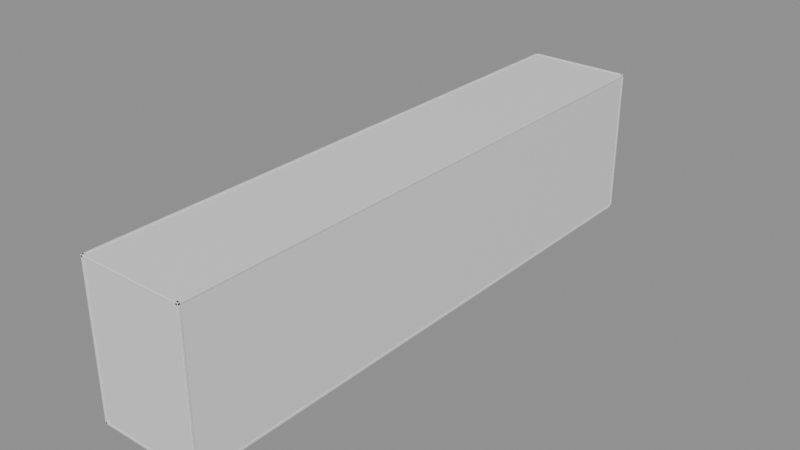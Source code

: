 # Source: Room26Walls.blend  (saved by Blender 5.2.44; exported with 4.5.12 LTS)
import bpy
from mathutils import Matrix  # noqa: F401  (used for matrix-valued properties, if any)

bpy.ops.wm.read_factory_settings(use_empty=True)
scene = bpy.context.scene
scene.name = 'Room26Walls'

# ---- collections
col_editablewalls = bpy.data.collections.new('EditableWalls'); scene.collection.children.link(col_editablewalls)
col_roomreference_locked = bpy.data.collections.new('RoomReference_LOCKED'); scene.collection.children.link(col_roomreference_locked)

# ---- materials (node trees are filled in below, after node groups)
mat_roomwallmaterial = bpy.data.materials.new('RoomWallMaterial')
mat_roomwallmaterial.diffuse_color = (0.3, 0.39, 0.42, 1.0)
mat_roomreferencematerial = bpy.data.materials.new('RoomReferenceMaterial')
mat_roomreferencematerial.diffuse_color = (0.16, 0.24, 0.28, 1.0)

# ---- material node trees
mat_roomwallmaterial.use_nodes = True; mat_roomwallmaterial.node_tree.nodes.clear()
_N = mat_roomwallmaterial.node_tree.nodes; _L = mat_roomwallmaterial.node_tree.links
n0 = _N.new('ShaderNodeBsdfPrincipled'); n0.name = 'Principled BSDF'; n0.location = (-200, 100)
n0.inputs[10].default_value = 0.005
n1 = _N.new('ShaderNodeOutputMaterial'); n1.name = 'Material Output'; n1.location = (200, 100)
_L.new(n0.outputs[0], n1.inputs[0])
n1.is_active_output = True
mat_roomreferencematerial.use_nodes = True; mat_roomreferencematerial.node_tree.nodes.clear()
_N = mat_roomreferencematerial.node_tree.nodes; _L = mat_roomreferencematerial.node_tree.links
n0 = _N.new('ShaderNodeBsdfPrincipled'); n0.name = 'Principled BSDF'; n0.location = (-200, 100)
n0.inputs[10].default_value = 0.005
n1 = _N.new('ShaderNodeOutputMaterial'); n1.name = 'Material Output'; n1.location = (200, 100)
_L.new(n0.outputs[0], n1.inputs[0])
n1.is_active_output = True

# ---- meshes
me_startrail_1_mesh = bpy.data.meshes.new('StartRail-1_Mesh')
me_startrail_1_mesh.from_pydata([(-0.21, -10.9, -0.61), (0.21, -10.9, -0.61), (0.21, 10.9, -0.61), (-0.21, 10.9, -0.61), (-0.21, -10.9, 0.61), (0.21, -10.9, 0.61), (0.21, 10.9, 0.61), (-0.21, 10.9, 0.61)], [], [(0, 1, 2, 3), (4, 7, 6, 5), (0, 4, 5, 1), (1, 5, 6, 2), (2, 6, 7, 3), (4, 0, 3, 7)])
me_startrail_1_mesh.materials.append(mat_roomwallmaterial)
me_startrail_1_mesh.update()
me_exitrail_1_mesh = bpy.data.meshes.new('ExitRail-1_Mesh')
me_exitrail_1_mesh.from_pydata([(-0.21, -16.65, -0.61), (0.21, -16.65, -0.61), (0.21, 16.65, -0.61), (-0.21, 16.65, -0.61), (-0.21, -16.65, 0.61), (0.21, -16.65, 0.61), (0.21, 16.65, 0.61), (-0.21, 16.65, 0.61)], [], [(0, 1, 2, 3), (4, 7, 6, 5), (0, 4, 5, 1), (1, 5, 6, 2), (2, 6, 7, 3), (4, 0, 3, 7)])
me_exitrail_1_mesh.materials.append(mat_roomwallmaterial)
me_exitrail_1_mesh.update()
me_startrail1_mesh = bpy.data.meshes.new('StartRail1_Mesh')
me_startrail1_mesh.from_pydata([(-0.21, -10.9, -0.61), (0.21, -10.9, -0.61), (0.21, 10.9, -0.61), (-0.21, 10.9, -0.61), (-0.21, -10.9, 0.61), (0.21, -10.9, 0.61), (0.21, 10.9, 0.61), (-0.21, 10.9, 0.61)], [], [(0, 1, 2, 3), (4, 7, 6, 5), (0, 4, 5, 1), (1, 5, 6, 2), (2, 6, 7, 3), (4, 0, 3, 7)])
me_startrail1_mesh.materials.append(mat_roomwallmaterial)
me_startrail1_mesh.update()
me_exitrail1_mesh = bpy.data.meshes.new('ExitRail1_Mesh')
me_exitrail1_mesh.from_pydata([(-0.21, -16.65, -0.61), (0.21, -16.65, -0.61), (0.21, 16.65, -0.61), (-0.21, 16.65, -0.61), (-0.21, -16.65, 0.61), (0.21, -16.65, 0.61), (0.21, 16.65, 0.61), (-0.21, 16.65, 0.61)], [], [(0, 1, 2, 3), (4, 7, 6, 5), (0, 4, 5, 1), (1, 5, 6, 2), (2, 6, 7, 3), (4, 0, 3, 7)])
me_exitrail1_mesh.materials.append(mat_roomwallmaterial)
me_exitrail1_mesh.update()
me_ref_000_hazardfloor_mesh = bpy.data.meshes.new('REF_000_HazardFloor_Mesh')
me_ref_000_hazardfloor_mesh.from_pydata([(-14.35, -79.35, -0.25), (14.35, -79.35, -0.25), (14.35, 79.35, -0.25), (-14.35, 79.35, -0.25), (-14.35, -79.35, 0.25), (14.35, -79.35, 0.25), (14.35, 79.35, 0.25), (-14.35, 79.35, 0.25)], [], [(0, 1, 2, 3), (4, 7, 6, 5), (0, 4, 5, 1), (1, 5, 6, 2), (2, 6, 7, 3), (4, 0, 3, 7)])
me_ref_000_hazardfloor_mesh.materials.append(mat_roomreferencematerial)
me_ref_000_hazardfloor_mesh.update()
me_ref_001_ceiling_mesh = bpy.data.meshes.new('REF_001_Ceiling_Mesh')
me_ref_001_ceiling_mesh.from_pydata([(-14.35, -79.35, -0.2), (14.35, -79.35, -0.2), (14.35, 79.35, -0.2), (-14.35, 79.35, -0.2), (-14.35, -79.35, 0.2), (14.35, -79.35, 0.2), (14.35, 79.35, 0.2), (-14.35, 79.35, 0.2)], [], [(0, 1, 2, 3), (4, 7, 6, 5), (0, 4, 5, 1), (1, 5, 6, 2), (2, 6, 7, 3), (4, 0, 3, 7)])
me_ref_001_ceiling_mesh.materials.append(mat_roomreferencematerial)
me_ref_001_ceiling_mesh.update()
me_ref_002_leftwall_mesh = bpy.data.meshes.new('REF_002_LeftWall_Mesh')
me_ref_002_leftwall_mesh.from_pydata([(-0.225, -79.35, -20.27), (0.225, -79.35, -20.27), (0.225, 79.35, -20.27), (-0.225, 79.35, -20.27), (-0.225, -79.35, 20.27), (0.225, -79.35, 20.27), (0.225, 79.35, 20.27), (-0.225, 79.35, 20.27)], [], [(0, 1, 2, 3), (4, 7, 6, 5), (0, 4, 5, 1), (1, 5, 6, 2), (2, 6, 7, 3), (4, 0, 3, 7)])
me_ref_002_leftwall_mesh.materials.append(mat_roomreferencematerial)
me_ref_002_leftwall_mesh.update()
me_ref_003_rightwall_mesh = bpy.data.meshes.new('REF_003_RightWall_Mesh')
me_ref_003_rightwall_mesh.from_pydata([(-0.225, -79.35, -20.27), (0.225, -79.35, -20.27), (0.225, 79.35, -20.27), (-0.225, 79.35, -20.27), (-0.225, -79.35, 20.27), (0.225, -79.35, 20.27), (0.225, 79.35, 20.27), (-0.225, 79.35, 20.27)], [], [(0, 1, 2, 3), (4, 7, 6, 5), (0, 4, 5, 1), (1, 5, 6, 2), (2, 6, 7, 3), (4, 0, 3, 7)])
me_ref_003_rightwall_mesh.materials.append(mat_roomreferencematerial)
me_ref_003_rightwall_mesh.update()
me_ref_004_backwall_mesh = bpy.data.meshes.new('REF_004_BackWall_Mesh')
me_ref_004_backwall_mesh.from_pydata([(-14.35, -0.225, -20.27), (14.35, -0.225, -20.27), (14.35, 0.225, -20.27), (-14.35, 0.225, -20.27), (-14.35, -0.225, 20.27), (14.35, -0.225, 20.27), (14.35, 0.225, 20.27), (-14.35, 0.225, 20.27)], [], [(0, 1, 2, 3), (4, 7, 6, 5), (0, 4, 5, 1), (1, 5, 6, 2), (2, 6, 7, 3), (4, 0, 3, 7)])
me_ref_004_backwall_mesh.materials.append(mat_roomreferencematerial)
me_ref_004_backwall_mesh.update()
me_ref_005_exitwall_mesh = bpy.data.meshes.new('REF_005_ExitWall_Mesh')
me_ref_005_exitwall_mesh.from_pydata([(-14.35, -0.225, -20.27), (14.35, -0.225, -20.27), (14.35, 0.225, -20.27), (-14.35, 0.225, -20.27), (-14.35, -0.225, 20.27), (14.35, -0.225, 20.27), (14.35, 0.225, 20.27), (-14.35, 0.225, 20.27)], [], [(0, 1, 2, 3), (4, 7, 6, 5), (0, 4, 5, 1), (1, 5, 6, 2), (2, 6, 7, 3), (4, 0, 3, 7)])
me_ref_005_exitwall_mesh.materials.append(mat_roomreferencematerial)
me_ref_005_exitwall_mesh.update()
me_ref_006_startdeck_mesh = bpy.data.meshes.new('REF_006_StartDeck_Mesh')
me_ref_006_startdeck_mesh.from_pydata([(-13.75, -11.0, -0.25), (13.75, -11.0, -0.25), (13.75, 11.0, -0.25), (-13.75, 11.0, -0.25), (-13.75, -11.0, 0.25), (13.75, -11.0, 0.25), (13.75, 11.0, 0.25), (-13.75, 11.0, 0.25)], [], [(0, 1, 2, 3), (4, 7, 6, 5), (0, 4, 5, 1), (1, 5, 6, 2), (2, 6, 7, 3), (4, 0, 3, 7)])
me_ref_006_startdeck_mesh.materials.append(mat_roomreferencematerial)
me_ref_006_startdeck_mesh.update()
me_ref_007_exitdeck_mesh = bpy.data.meshes.new('REF_007_ExitDeck_Mesh')
me_ref_007_exitdeck_mesh.from_pydata([(-10.0, -16.64, -0.25), (10.0, -16.64, -0.25), (10.0, 16.64, -0.25), (-10.0, 16.64, -0.25), (-10.0, -16.64, 0.25), (10.0, -16.64, 0.25), (10.0, 16.64, 0.25), (-10.0, 16.64, 0.25)], [], [(0, 1, 2, 3), (4, 7, 6, 5), (0, 4, 5, 1), (1, 5, 6, 2), (2, 6, 7, 3), (4, 0, 3, 7)])
me_ref_007_exitdeck_mesh.materials.append(mat_roomreferencematerial)
me_ref_007_exitdeck_mesh.update()
me_ref_008_basecollision_mesh = bpy.data.meshes.new('REF_008_BaseCollision_Mesh')
me_ref_008_basecollision_mesh.from_pydata([(-0.625, -0.55, -0.75), (0.625, -0.55, -0.75), (0.625, 0.55, -0.75), (-0.625, 0.55, -0.75), (-0.625, -0.55, 0.75), (0.625, -0.55, 0.75), (0.625, 0.55, 0.75), (-0.625, 0.55, 0.75)], [], [(0, 1, 2, 3), (4, 7, 6, 5), (0, 4, 5, 1), (1, 5, 6, 2), (2, 6, 7, 3), (4, 0, 3, 7)])
me_ref_008_basecollision_mesh.materials.append(mat_roomreferencematerial)
me_ref_008_basecollision_mesh.update()
me_ref_009_handlecollision_mesh = bpy.data.meshes.new('REF_009_HandleCollision_Mesh')
me_ref_009_handlecollision_mesh.from_pydata([(-0.12, -0.12, -0.75), (0.12, -0.12, -0.75), (0.12, 0.12, -0.75), (-0.12, 0.12, -0.75), (-0.12, -0.12, 0.75), (0.12, -0.12, 0.75), (0.12, 0.12, 0.75), (-0.12, 0.12, 0.75)], [], [(0, 1, 2, 3), (4, 7, 6, 5), (0, 4, 5, 1), (1, 5, 6, 2), (2, 6, 7, 3), (4, 0, 3, 7)])
me_ref_009_handlecollision_mesh.materials.append(mat_roomreferencematerial)
me_ref_009_handlecollision_mesh.update()
me_ref_010_cannonhitbox_mesh = bpy.data.meshes.new('REF_010_CannonHitbox_Mesh')
me_ref_010_cannonhitbox_mesh.from_pydata([(-0.85, -0.75, -0.375), (0.85, -0.75, -0.375), (0.85, 0.75, -0.375), (-0.85, 0.75, -0.375), (-0.85, -0.75, 0.375), (0.85, -0.75, 0.375), (0.85, 0.75, 0.375), (-0.85, 0.75, 0.375)], [], [(0, 1, 2, 3), (4, 7, 6, 5), (0, 4, 5, 1), (1, 5, 6, 2), (2, 6, 7, 3), (4, 0, 3, 7)])
me_ref_010_cannonhitbox_mesh.materials.append(mat_roomreferencematerial)
me_ref_010_cannonhitbox_mesh.update()

# ---- objects
ob_startrail_1 = bpy.data.objects.new('StartRail-1', me_startrail_1_mesh)
ob_exitrail_1 = bpy.data.objects.new('ExitRail-1', me_exitrail_1_mesh)
ob_startrail1 = bpy.data.objects.new('StartRail1', me_startrail1_mesh)
ob_exitrail1 = bpy.data.objects.new('ExitRail1', me_exitrail1_mesh)
ob_ref_000_hazardfloor = bpy.data.objects.new('REF_000_HazardFloor', me_ref_000_hazardfloor_mesh)
ob_ref_001_ceiling = bpy.data.objects.new('REF_001_Ceiling', me_ref_001_ceiling_mesh)
ob_ref_002_leftwall = bpy.data.objects.new('REF_002_LeftWall', me_ref_002_leftwall_mesh)
ob_ref_003_rightwall = bpy.data.objects.new('REF_003_RightWall', me_ref_003_rightwall_mesh)
ob_ref_004_backwall = bpy.data.objects.new('REF_004_BackWall', me_ref_004_backwall_mesh)
ob_ref_005_exitwall = bpy.data.objects.new('REF_005_ExitWall', me_ref_005_exitwall_mesh)
ob_ref_006_startdeck = bpy.data.objects.new('REF_006_StartDeck', me_ref_006_startdeck_mesh)
ob_ref_007_exitdeck = bpy.data.objects.new('REF_007_ExitDeck', me_ref_007_exitdeck_mesh)
ob_ref_008_basecollision = bpy.data.objects.new('REF_008_BaseCollision', me_ref_008_basecollision_mesh)
ob_ref_009_handlecollision = bpy.data.objects.new('REF_009_HandleCollision', me_ref_009_handlecollision_mesh)
ob_ref_010_cannonhitbox = bpy.data.objects.new('REF_010_CannonHitbox', me_ref_010_cannonhitbox_mesh)

# ---- transforms, parenting, visibility, modifiers, constraints
ob_startrail_1.location = (-13.96, -43.88, 4.94)
ob_exitrail_1.location = (-8.21, 73.64, 8.94)
ob_startrail1.location = (13.96, -43.88, 4.94)
ob_exitrail1.location = (12.21, 73.64, 8.94)
ob_ref_000_hazardfloor.location = (0.0, 24.0, -3.25)
ob_ref_000_hazardfloor.hide_select = True
ob_ref_001_ceiling.location = (0.0, 24.0, 36.55)
ob_ref_001_ceiling.hide_select = True
ob_ref_002_leftwall.location = (-14.0, 24.0, 16.67)
ob_ref_002_leftwall.hide_select = True
ob_ref_003_rightwall.location = (14.0, 24.0, 16.67)
ob_ref_003_rightwall.hide_select = True
ob_ref_004_backwall.location = (0.0, -55.0, 16.67)
ob_ref_004_backwall.hide_select = True
ob_ref_005_exitwall.location = (0.0, 103.0, 16.67)
ob_ref_005_exitwall.hide_select = True
ob_ref_006_startdeck.location = (0.0, -44.0, 4.25)
ob_ref_006_startdeck.hide_select = True
ob_ref_007_exitdeck.location = (2.0, 73.64, 8.25)
ob_ref_007_exitdeck.hide_select = True
ob_ref_008_basecollision.location = (-5.8, -49.0, 5.25)
ob_ref_008_basecollision.hide_select = True
ob_ref_009_handlecollision.location = (-5.369, -48.95, 6.552)
ob_ref_009_handlecollision.rotation_euler = (0.0, 0.6632, 0.0)
ob_ref_009_handlecollision.hide_select = True
ob_ref_010_cannonhitbox.location = (0.0, -36.2, 5.25)
ob_ref_010_cannonhitbox.hide_select = True

# ---- collection membership
col_editablewalls.objects.link(ob_startrail_1)
col_editablewalls.objects.link(ob_exitrail_1)
col_editablewalls.objects.link(ob_startrail1)
col_editablewalls.objects.link(ob_exitrail1)
col_roomreference_locked.objects.link(ob_ref_000_hazardfloor)
col_roomreference_locked.objects.link(ob_ref_001_ceiling)
col_roomreference_locked.objects.link(ob_ref_002_leftwall)
col_roomreference_locked.objects.link(ob_ref_003_rightwall)
col_roomreference_locked.objects.link(ob_ref_004_backwall)
col_roomreference_locked.objects.link(ob_ref_005_exitwall)
col_roomreference_locked.objects.link(ob_ref_006_startdeck)
col_roomreference_locked.objects.link(ob_ref_007_exitdeck)
col_roomreference_locked.objects.link(ob_ref_008_basecollision)
col_roomreference_locked.objects.link(ob_ref_009_handlecollision)
col_roomreference_locked.objects.link(ob_ref_010_cannonhitbox)

# ---- scene / render settings (as saved in the file)
scene.frame_start = 1; scene.frame_end = 250; scene.frame_set(1)
scene.render.engine = 'BLENDER_EEVEE_NEXT'
scene.render.image_settings.exr_codec = 'NONE'
scene.render.use_bake_clear = False
scene.render.bake_margin = 0
scene.render.bake_bias = 0.0
scene.render.bake_samples = 0
scene.render.simplify_subdivision_render = 0
scene.render.simplify_child_particles_render = 0.0
scene.render.compositor_device = 'GPU'
scene.eevee.use_volume_custom_range = False
scene.eevee.gtao_distance = 0.0
scene.eevee.use_fast_gi = False
scene.eevee.fast_gi_thickness_near = 0.1
scene.eevee.fast_gi_thickness_far = 0.0
scene.eevee.ray_tracing_options.screen_trace_thickness = 0.1
bpy.context.view_layer.update()

# ---- added for rendering (the .blend has no active camera and no usable light): camera, sun + grey world if the file has none
cam_auto = bpy.data.cameras.new('AutoCamera')
cam_auto.lens = 50.0
cam_auto.sensor_width = 36.0
cam_auto.clip_end = 2700.22
ob_auto_camera = bpy.data.objects.new('AutoCamera', cam_auto)
scene.collection.objects.link(ob_auto_camera)
ob_auto_camera.location = (153.859, -160.631, 139.762)
ob_auto_camera.rotation_euler = (1.09748, -7.21219e-08, 0.694738)
scene.camera = ob_auto_camera
light_auto_sun = bpy.data.lights.new('AutoSun', 'SUN')
light_auto_sun.energy = 3.0
light_auto_sun.angle = 0.0523599
ob_auto_sun = bpy.data.objects.new('AutoSun', light_auto_sun)
scene.collection.objects.link(ob_auto_sun)
ob_auto_sun.rotation_euler = (0.872665, 0.174533, 0.523599)
if scene.world is None:
    world_auto = bpy.data.worlds.new('AutoWorld')
    world_auto.color = (0.3, 0.3, 0.3)
    scene.world = world_auto
bpy.context.view_layer.update()

